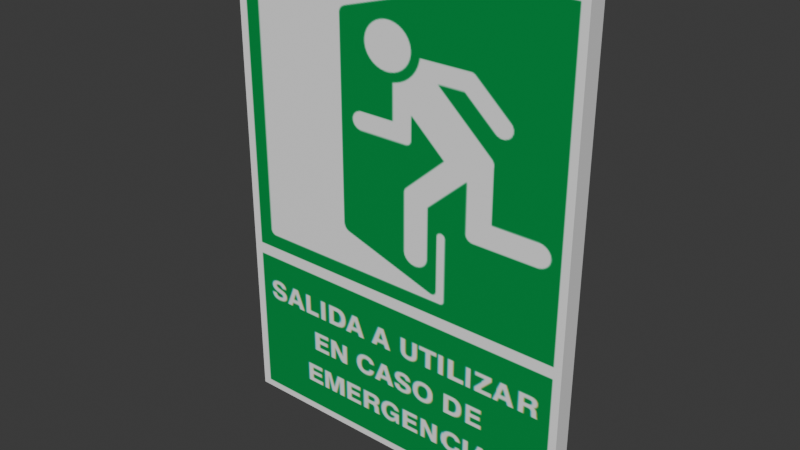 # Source: Atencion-salidaEmergencia.blend  (saved by Blender 5.1.30; exported with 4.5.12 LTS)
import bpy
from mathutils import Matrix  # noqa: F401  (used for matrix-valued properties, if any)

bpy.ops.wm.read_factory_settings(use_empty=True)
scene = bpy.context.scene
scene.name = 'Scene'

# ---- collections
col_collection = bpy.data.collections.new('Collection'); scene.collection.children.link(col_collection)

# ---- images (referenced by path relative to the original .blend; pixels are not part of the script)
import os
ASSET_DIR = os.environ.get("B2B_ASSET_DIR", "")  # directory of the original .blend (textures are referenced by path, not embedded)
HERE = os.path.dirname(os.path.abspath(__file__))  # packed textures are extracted next to this script under _unpacked/

def load_image(name, relpath, width, height, colorspace="sRGB"):
    """Load a texture the original file referenced (path relative to the .blend, or extracted next to this script)."""
    p = next((c for c in (os.path.join(HERE, relpath), os.path.join(ASSET_DIR, relpath)) if relpath and os.path.exists(c)), "")
    if p:
        img = bpy.data.images.load(p, check_existing=True)
        img.name = name
    else:  # same state as the original file: an image datablock whose file is absent (Cycles renders it pink)
        img = bpy.data.images.new(name, width, height)
        img.source = "FILE"
        img.filepath = "//" + (relpath or name)
    img.colorspace_settings.name = colorspace
    return img
img_captura_de_pantalla_2026_05_29_202809_png = load_image('Captura de pantalla 2026-05-29 202809.png', '_unpacked/Captura_de_pantalla_2026-05-29_202809.9cb8e115.png', 541, 821, 'sRGB')

# ---- materials (node trees are filled in below, after node groups)
mat_blanco = bpy.data.materials.new('blanco')
mat_blanco.alpha_threshold = 0.0
mat_blanco.use_backface_culling_lightprobe_volume = False
mat_blanco.roughness = 0.5
mat_blanco.line_color = (0.0, 0.0, 0.0, 1.0)
mat_portada = bpy.data.materials.new('portada')

# ---- material node trees
mat_blanco.use_nodes = True; mat_blanco.node_tree.nodes.clear()
_N = mat_blanco.node_tree.nodes; _L = mat_blanco.node_tree.links
n0 = _N.new('ShaderNodeOutputMaterial'); n0.name = 'Material Output'; n0.location = (200, 100)
n1 = _N.new('ShaderNodeBsdfPrincipled'); n1.name = 'Principled BSDF'; n1.location = (-200, 100)
_L.new(n1.outputs[0], n0.inputs[0])
n0.is_active_output = True
mat_portada.use_nodes = True; mat_portada.node_tree.nodes.clear()
_N = mat_portada.node_tree.nodes; _L = mat_portada.node_tree.links
n0 = _N.new('ShaderNodeBsdfPrincipled'); n0.name = 'Principled BSDF'; n0.location = (-200, 100)
n1 = _N.new('ShaderNodeOutputMaterial'); n1.name = 'Material Output'; n1.location = (200, 100)
n2 = _N.new('ShaderNodeTexImage'); n2.name = 'Image Texture'; n2.location = (-531, 80)
n2.image = img_captura_de_pantalla_2026_05_29_202809_png
_L.new(n0.outputs[0], n1.inputs[0])
_L.new(n2.outputs[0], n0.inputs[0])
n1.is_active_output = True

# ---- world
world_world = bpy.data.worlds.new('World'); scene.world = world_world
world_world.use_nodes = True; world_world.node_tree.nodes.clear()
_N = world_world.node_tree.nodes; _L = world_world.node_tree.links
n0 = _N.new('ShaderNodeOutputWorld'); n0.name = 'World Output'; n0.location = (200, 100)
n1 = _N.new('ShaderNodeBackground'); n1.name = 'Background'; n1.location = (-200, 100)
n1.inputs[0].default_value = (0.05088, 0.05088, 0.05088, 1.0)
_L.new(n1.outputs[0], n0.inputs[0])
n0.is_active_output = True
world_world.color = (0.05088, 0.05088, 0.05088)
world_world.sun_shadow_jitter_overblur = 0.0

# ---- meshes
me_cube = bpy.data.meshes.new('Cube')
me_cube.from_pydata([(10.0, 0.5141, 13.53), (10.0, 0.5141, -13.53), (10.0, -0.5141, 13.53), (10.0, -0.5141, -13.53), (-10.0, 0.5141, 13.53), (-10.0, 0.5141, -13.53), (-10.0, -0.5141, 13.53), (-10.0, -0.5141, -13.53)], [], [(0, 4, 6, 2), (3, 2, 6, 7), (7, 6, 4, 5), (5, 1, 3, 7), (1, 0, 2, 3), (5, 4, 0, 1)])
me_cube.polygons.foreach_set('material_index', [0, 1, 0, 0, 0, 0])
_uv = me_cube.uv_layers.new(name='UVMap')
_uv.uv.foreach_set('vector', [0.625, 0.5, 0.625, 0.25, 0.625, 0.0, 0.625, 0.75, 1.0, 0.0001813, 1.0, 0.9998, -0.0002753, 0.9998, -0.000275, 0.0001813, 0.375, 0.0, 0.625, 0.0, 0.625, 0.25, 0.375, 0.25, 0.125, 0.5, 0.375, 0.5, 0.375, 0.75, 0.125, 0.75, 0.375, 0.5, 0.625, 0.5, 0.625, 0.75, 0.375, 0.75, 0.375, 0.25, 0.625, 0.25, 0.625, 0.5, 0.375, 0.5])
me_cube.materials.append(mat_blanco)
me_cube.materials.append(mat_portada)
me_cube.use_mirror_vertex_groups = False
me_cube.update()

# ---- objects
ob_cube = bpy.data.objects.new('Cube', me_cube)

# ---- transforms, parenting, visibility, modifiers, constraints
ob_cube.location = (0.0, 0.0, 0.0)
ob_cube.lock_rotations_4d = False
ob_cube.empty_display_type = 'ARROWS'
ob_cube.lineart.crease_threshold = 0.0

# ---- collection membership
col_collection.objects.link(ob_cube)

# ---- scene / render settings (as saved in the file)
scene.frame_start = 1; scene.frame_end = 250; scene.frame_set(1)
scene.render.engine = 'BLENDER_EEVEE_NEXT'
scene.render.bake_bias = 0.0
scene.render.bake_samples = 0
scene.cycles.sampling_pattern = 'TABULATED_SOBOL'
scene.eevee.use_volume_custom_range = False
scene.unit_settings.scale_length = 0.01
bpy.context.view_layer.update()

# ---- added for rendering (the .blend has no active camera and no usable light): camera, sun
cam_auto = bpy.data.cameras.new('AutoCamera')
cam_auto.lens = 50.0
cam_auto.sensor_width = 36.0
cam_auto.clip_end = 1000.0
ob_auto_camera = bpy.data.objects.new('AutoCamera', cam_auto)
scene.collection.objects.link(ob_auto_camera)
ob_auto_camera.location = (31.1425, -37.371, 24.914)
ob_auto_camera.rotation_euler = (1.09748, -7.21219e-08, 0.694738)
scene.camera = ob_auto_camera
light_auto_sun = bpy.data.lights.new('AutoSun', 'SUN')
light_auto_sun.energy = 3.0
light_auto_sun.angle = 0.0523599
ob_auto_sun = bpy.data.objects.new('AutoSun', light_auto_sun)
scene.collection.objects.link(ob_auto_sun)
ob_auto_sun.rotation_euler = (0.872665, 0.174533, 0.523599)
bpy.context.view_layer.update()
